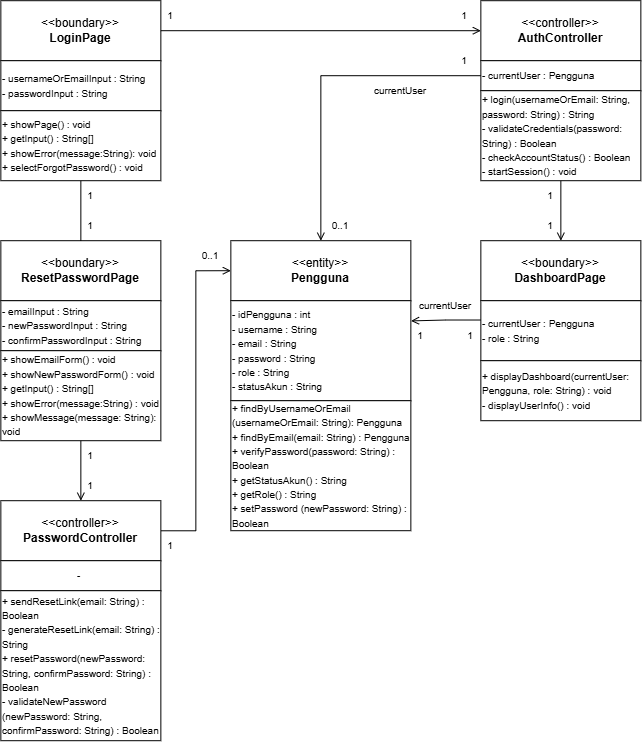

The diagram above was exported from draw.io. Its source (the exported page's mxGraphModel, read from the mxfile embedded in the PNG):
<mxGraphModel dx="1953" dy="865" grid="1" gridSize="10" guides="1" tooltips="1" connect="1" arrows="1" fold="1" page="1" pageScale="1" pageWidth="827" pageHeight="1169" math="0" shadow="0">
  <root>
    <mxCell id="0" />
    <mxCell id="1" parent="0" />
    <mxCell id="2" parent="1" style="rounded=0;whiteSpace=wrap;html=1;" value="&amp;lt;&amp;lt;entity&amp;gt;&amp;gt;&lt;br&gt;&lt;b&gt;Pengguna&lt;/b&gt;" vertex="1">
      <mxGeometry height="60" width="180" x="150" y="280" as="geometry" />
    </mxCell>
    <mxCell id="3" parent="1" style="rounded=0;whiteSpace=wrap;html=1;" value="&lt;div&gt;&amp;lt;&amp;lt;boundary&amp;gt;&amp;gt;&lt;/div&gt;&lt;b&gt;LoginPage&lt;/b&gt;" vertex="1">
      <mxGeometry height="60" width="160" x="-80" y="40" as="geometry" />
    </mxCell>
    <mxCell id="4" edge="1" parent="1" source="3" style="edgeStyle=none;rounded=0;orthogonalLoop=1;jettySize=auto;html=1;endArrow=open;endFill=0;exitX=1;exitY=0.5;exitDx=0;exitDy=0;entryX=0;entryY=0.5;entryDx=0;entryDy=0;" target="7">
      <mxGeometry relative="1" as="geometry">
        <mxPoint x="210" y="270" as="sourcePoint" />
      </mxGeometry>
    </mxCell>
    <mxCell id="5" edge="1" parent="1" source="18" style="edgeStyle=none;rounded=0;orthogonalLoop=1;jettySize=auto;html=1;entryX=0.5;entryY=0;entryDx=0;entryDy=0;endArrow=open;endFill=0;exitX=0;exitY=0.5;exitDx=0;exitDy=0;" target="2">
      <mxGeometry relative="1" as="geometry">
        <Array as="points">
          <mxPoint x="240" y="115" />
        </Array>
      </mxGeometry>
    </mxCell>
    <mxCell id="6" edge="1" parent="1" source="19" style="edgeStyle=none;rounded=0;orthogonalLoop=1;jettySize=auto;html=1;entryX=0.5;entryY=0;entryDx=0;entryDy=0;exitX=0.5;exitY=1;exitDx=0;exitDy=0;endArrow=open;endFill=0;" target="9">
      <mxGeometry relative="1" as="geometry" />
    </mxCell>
    <mxCell id="7" parent="1" style="rounded=0;whiteSpace=wrap;html=1;" value="&lt;div&gt;&amp;lt;&amp;lt;controller&amp;gt;&amp;gt;&lt;/div&gt;&lt;b&gt;AuthController&lt;/b&gt;" vertex="1">
      <mxGeometry height="60" width="160" x="400" y="40" as="geometry" />
    </mxCell>
    <mxCell id="8" edge="1" parent="1" source="25" style="edgeStyle=orthogonalEdgeStyle;rounded=0;orthogonalLoop=1;jettySize=auto;html=1;exitX=0.001;exitY=0.322;exitDx=0;exitDy=0;endArrow=open;endFill=0;exitPerimeter=0;entryX=1.001;entryY=0.202;entryDx=0;entryDy=0;entryPerimeter=0;" target="23">
      <mxGeometry relative="1" as="geometry">
        <mxPoint x="360" y="360.4" as="sourcePoint" />
        <mxPoint x="320" y="360" as="targetPoint" />
      </mxGeometry>
    </mxCell>
    <mxCell id="9" parent="1" style="rounded=0;whiteSpace=wrap;html=1;" value="&lt;div&gt;&amp;lt;&amp;lt;boundary&amp;gt;&amp;gt;&lt;/div&gt;&lt;b&gt;DashboardPage&lt;/b&gt;" vertex="1">
      <mxGeometry height="60" width="160" x="400" y="280" as="geometry" />
    </mxCell>
    <mxCell id="10" parent="1" style="rounded=0;whiteSpace=wrap;html=1;" value="&amp;lt;&amp;lt;boundary&amp;gt;&amp;gt;&lt;br&gt;&lt;b&gt;ResetPasswordPage&lt;/b&gt;" vertex="1">
      <mxGeometry height="60" width="160" x="-80" y="280" as="geometry" />
    </mxCell>
    <mxCell id="11" edge="1" parent="1" source="17" style="edgeStyle=none;rounded=0;orthogonalLoop=1;jettySize=auto;html=1;endArrow=open;endFill=0;exitX=0.5;exitY=1;exitDx=0;exitDy=0;entryX=0.5;entryY=0;entryDx=0;entryDy=0;" target="13">
      <mxGeometry relative="1" as="geometry">
        <mxPoint x="140" y="310" as="targetPoint" />
      </mxGeometry>
    </mxCell>
    <mxCell id="12" edge="1" parent="1" source="13" style="edgeStyle=orthogonalEdgeStyle;rounded=0;orthogonalLoop=1;jettySize=auto;html=1;entryX=0;entryY=0.5;entryDx=0;entryDy=0;endArrow=open;endFill=0;" target="2">
      <mxGeometry relative="1" as="geometry">
        <Array as="points" />
      </mxGeometry>
    </mxCell>
    <mxCell id="13" parent="1" style="rounded=0;whiteSpace=wrap;html=1;" value="&lt;div&gt;&amp;lt;&amp;lt;controller&amp;gt;&amp;gt;&lt;/div&gt;&lt;b&gt;PasswordController&lt;/b&gt;" vertex="1">
      <mxGeometry height="60" width="160" x="-80" y="540" as="geometry" />
    </mxCell>
    <mxCell id="14" parent="1" style="rounded=0;whiteSpace=wrap;html=1;" value="&lt;font style=&quot;font-size: 10px;&quot;&gt;-&amp;nbsp;&lt;/font&gt;" vertex="1">
      <mxGeometry height="30" width="160" x="-80" y="600" as="geometry" />
    </mxCell>
    <mxCell id="15" parent="1" style="rounded=0;whiteSpace=wrap;html=1;align=left;" value="&lt;font style=&quot;font-size: 10px;&quot;&gt;+ sendResetLink(email: String) : Boolean&lt;br&gt;- generateResetLink(email: String) : String&lt;br&gt;+ resetPassword&lt;/font&gt;&lt;span style=&quot;font-size: 10px; background-color: transparent; color: light-dark(rgb(0, 0, 0), rgb(255, 255, 255));&quot;&gt;(newPassword: String, confirmPassword: String) : Boolean&lt;/span&gt;&lt;div&gt;&lt;div&gt;&lt;font style=&quot;font-size: 10px;&quot;&gt;- validateNewPassword (newPassword: String, confirmPassword: String) : Boolean&lt;/font&gt;&lt;/div&gt;&lt;/div&gt;" vertex="1">
      <mxGeometry height="150" width="160" x="-80" y="630" as="geometry" />
    </mxCell>
    <mxCell id="16" parent="1" style="rounded=0;whiteSpace=wrap;html=1;align=left;" value="&lt;font style=&quot;font-size: 10px;&quot;&gt;- emailInput : String&lt;br&gt;- newPasswordInput : String&lt;br&gt;- confirmPasswordInput : String&lt;/font&gt;" vertex="1">
      <mxGeometry height="50" width="160" x="-80" y="340" as="geometry" />
    </mxCell>
    <mxCell id="17" parent="1" style="rounded=0;whiteSpace=wrap;html=1;align=left;" value="&lt;font style=&quot;font-size: 10px;&quot;&gt;+ showEmailForm() : void&lt;br&gt;+ showNewPasswordForm() : void&lt;br&gt;+ getInput() : String[]&lt;br&gt;+ showError(message:String) : void&lt;br&gt;+ showMessage(message: String): void&lt;/font&gt;" vertex="1">
      <mxGeometry height="90" width="160" x="-80" y="390" as="geometry" />
    </mxCell>
    <mxCell id="18" parent="1" style="rounded=0;whiteSpace=wrap;html=1;align=left;" value="&lt;font style=&quot;font-size: 10px;&quot;&gt;- currentUser : Pengguna&lt;/font&gt;" vertex="1">
      <mxGeometry height="30" width="160" x="400" y="100" as="geometry" />
    </mxCell>
    <mxCell id="19" parent="1" style="rounded=0;whiteSpace=wrap;html=1;align=left;" value="&lt;font style=&quot;font-size: 10px;&quot;&gt;+ login(usernameOrEmail: String, password: String) : String&lt;/font&gt;&lt;div&gt;&lt;font style=&quot;font-size: 10px;&quot;&gt;- validateCredentials(password: String) : Boolean&lt;/font&gt;&lt;/div&gt;&lt;div&gt;&lt;font style=&quot;font-size: 10px;&quot;&gt;- checkAccountStatus() : Boolean&lt;br&gt;- startSession() : void&lt;/font&gt;&lt;/div&gt;" vertex="1">
      <mxGeometry height="90" width="160" x="400" y="130" as="geometry" />
    </mxCell>
    <mxCell id="20" parent="1" style="rounded=0;whiteSpace=wrap;html=1;align=left;" value="&lt;font style=&quot;font-size: 10px;&quot;&gt;- usernameOrEmailInput : String&lt;br&gt;- passwordInput : String&lt;/font&gt;" vertex="1">
      <mxGeometry height="50" width="160" x="-80" y="100" as="geometry" />
    </mxCell>
    <mxCell id="21" edge="1" parent="1" source="22" style="edgeStyle=orthogonalEdgeStyle;rounded=0;orthogonalLoop=1;jettySize=auto;html=1;endArrow=none;endFill=0;" target="10" value="">
      <mxGeometry relative="1" as="geometry" />
    </mxCell>
    <mxCell id="22" parent="1" style="rounded=0;whiteSpace=wrap;html=1;align=left;" value="&lt;font style=&quot;font-size: 10px;&quot;&gt;+ showPage() : void&lt;br&gt;+ getInput() : String[]&lt;br&gt;+ showError(message:String): void&amp;nbsp;&lt;br&gt;+ selectForgotPassword() : void&lt;/font&gt;" vertex="1">
      <mxGeometry height="70" width="160" x="-80" y="150" as="geometry" />
    </mxCell>
    <mxCell id="23" parent="1" style="rounded=0;whiteSpace=wrap;html=1;align=left;" value="&lt;font style=&quot;font-size: 10px;&quot;&gt;- idPengguna : int&lt;br&gt;- username : String&lt;/font&gt;&lt;div&gt;&lt;font style=&quot;font-size: 10px;&quot;&gt;- email : String&lt;/font&gt;&lt;/div&gt;&lt;div&gt;&lt;font style=&quot;font-size: 10px;&quot;&gt;- password : String&lt;/font&gt;&lt;/div&gt;&lt;div&gt;&lt;font style=&quot;font-size: 10px;&quot;&gt;- role : String&lt;/font&gt;&lt;/div&gt;&lt;div&gt;&lt;font style=&quot;font-size: 10px;&quot;&gt;- statusAkun : String&lt;/font&gt;&lt;/div&gt;" vertex="1">
      <mxGeometry height="100" width="180" x="150" y="340" as="geometry" />
    </mxCell>
    <mxCell id="24" parent="1" style="rounded=0;whiteSpace=wrap;html=1;align=left;" value="&lt;font style=&quot;font-size: 10px;&quot;&gt;+ findByUsernameOrEmail (usernameOrEmail: String): Pengguna&lt;/font&gt;&lt;div&gt;&lt;font style=&quot;font-size: 10px;&quot;&gt;+ findByEmail(email: String) : Pengguna&lt;/font&gt;&lt;/div&gt;&lt;div&gt;&lt;font style=&quot;font-size: 10px;&quot;&gt;+ verifyPassword(password: String) : Boolean&lt;/font&gt;&lt;/div&gt;&lt;div&gt;&lt;font style=&quot;font-size: 10px;&quot;&gt;+ getStatusAkun() : String&lt;br&gt;+ getRole() : String&lt;br&gt;+ setPassword (newPassword: String) : Boolean&lt;/font&gt;&lt;/div&gt;" vertex="1">
      <mxGeometry height="130" width="180" x="150" y="440" as="geometry" />
    </mxCell>
    <mxCell id="25" parent="1" style="rounded=0;whiteSpace=wrap;html=1;align=left;" value="&lt;font style=&quot;font-size: 10px;&quot;&gt;- currentUser : Pengguna&lt;br&gt;- role : String&lt;/font&gt;" vertex="1">
      <mxGeometry height="60" width="160" x="400" y="340" as="geometry" />
    </mxCell>
    <mxCell id="26" parent="1" style="rounded=0;whiteSpace=wrap;html=1;align=left;" value="&lt;font style=&quot;font-size: 10px;&quot;&gt;+ displayDashboard(currentUser: Pengguna, role: String) : void&lt;/font&gt;&lt;div&gt;&lt;font style=&quot;font-size: 10px;&quot;&gt;- displayUserInfo() : void&lt;/font&gt;&lt;/div&gt;" vertex="1">
      <mxGeometry height="60" width="160" x="400" y="400" as="geometry" />
    </mxCell>
    <mxCell id="27" parent="1" style="text;html=1;whiteSpace=wrap;strokeColor=none;fillColor=none;align=center;verticalAlign=middle;rounded=0;" value="&lt;font style=&quot;font-size: 10px;&quot;&gt;currentUser&lt;/font&gt;" vertex="1">
      <mxGeometry height="30" width="60" x="335" y="330" as="geometry" />
    </mxCell>
    <mxCell id="28" parent="1" style="text;html=1;whiteSpace=wrap;strokeColor=none;fillColor=none;align=center;verticalAlign=middle;rounded=0;" value="&lt;font style=&quot;font-size: 10px;&quot;&gt;currentUser&lt;/font&gt;" vertex="1">
      <mxGeometry height="30" width="60" x="290" y="115" as="geometry" />
    </mxCell>
    <mxCell id="29" parent="1" style="text;html=1;whiteSpace=wrap;strokeColor=none;fillColor=none;align=center;verticalAlign=middle;rounded=0;" value="&lt;font style=&quot;font-size: 10px;&quot;&gt;0..1&lt;/font&gt;" vertex="1">
      <mxGeometry height="30" width="60" x="100" y="280" as="geometry" />
    </mxCell>
    <mxCell id="30" parent="1" style="text;html=1;whiteSpace=wrap;strokeColor=none;fillColor=none;align=center;verticalAlign=middle;rounded=0;" value="&lt;font style=&quot;font-size: 10px;&quot;&gt;0..1&lt;/font&gt;" vertex="1">
      <mxGeometry height="30" width="60" x="230" y="250" as="geometry" />
    </mxCell>
    <mxCell id="31" parent="1" style="text;html=1;whiteSpace=wrap;strokeColor=none;fillColor=none;align=center;verticalAlign=middle;rounded=0;" value="&lt;font style=&quot;font-size: 10px;&quot;&gt;1&lt;/font&gt;" vertex="1">
      <mxGeometry height="30" width="60" x="60" y="40" as="geometry" />
    </mxCell>
    <mxCell id="32" parent="1" style="text;html=1;whiteSpace=wrap;strokeColor=none;fillColor=none;align=center;verticalAlign=middle;rounded=0;" value="&lt;font style=&quot;font-size: 10px;&quot;&gt;1&lt;/font&gt;" vertex="1">
      <mxGeometry height="30" width="60" x="354" y="40" as="geometry" />
    </mxCell>
    <mxCell id="33" parent="1" style="text;html=1;whiteSpace=wrap;strokeColor=none;fillColor=none;align=center;verticalAlign=middle;rounded=0;" value="&lt;font style=&quot;font-size: 10px;&quot;&gt;1&lt;/font&gt;" vertex="1">
      <mxGeometry height="30" width="60" x="354" y="85" as="geometry" />
    </mxCell>
    <mxCell id="34" parent="1" style="text;html=1;whiteSpace=wrap;strokeColor=none;fillColor=none;align=center;verticalAlign=middle;rounded=0;" value="&lt;font style=&quot;font-size: 10px;&quot;&gt;1&lt;/font&gt;" vertex="1">
      <mxGeometry height="30" width="60" x="440" y="220" as="geometry" />
    </mxCell>
    <mxCell id="35" parent="1" style="text;html=1;whiteSpace=wrap;strokeColor=none;fillColor=none;align=center;verticalAlign=middle;rounded=0;" value="&lt;font style=&quot;font-size: 10px;&quot;&gt;1&lt;/font&gt;" vertex="1">
      <mxGeometry height="30" width="60" x="440" y="250" as="geometry" />
    </mxCell>
    <mxCell id="36" parent="1" style="text;html=1;whiteSpace=wrap;strokeColor=none;fillColor=none;align=center;verticalAlign=middle;rounded=0;" value="&lt;font style=&quot;font-size: 10px;&quot;&gt;1&lt;/font&gt;" vertex="1">
      <mxGeometry height="30" width="60" x="-20" y="220" as="geometry" />
    </mxCell>
    <mxCell id="37" parent="1" style="text;html=1;whiteSpace=wrap;strokeColor=none;fillColor=none;align=center;verticalAlign=middle;rounded=0;" value="&lt;font style=&quot;font-size: 10px;&quot;&gt;1&lt;/font&gt;" vertex="1">
      <mxGeometry height="30" width="60" x="-20" y="250" as="geometry" />
    </mxCell>
    <mxCell id="38" parent="1" style="text;html=1;whiteSpace=wrap;strokeColor=none;fillColor=none;align=center;verticalAlign=middle;rounded=0;" value="&lt;font style=&quot;font-size: 10px;&quot;&gt;1&lt;/font&gt;" vertex="1">
      <mxGeometry height="30" width="60" x="-20" y="480" as="geometry" />
    </mxCell>
    <mxCell id="39" parent="1" style="text;html=1;whiteSpace=wrap;strokeColor=none;fillColor=none;align=center;verticalAlign=middle;rounded=0;" value="&lt;font style=&quot;font-size: 10px;&quot;&gt;1&lt;/font&gt;" vertex="1">
      <mxGeometry height="30" width="60" x="-20" y="510" as="geometry" />
    </mxCell>
    <mxCell id="40" parent="1" style="text;html=1;whiteSpace=wrap;strokeColor=none;fillColor=none;align=center;verticalAlign=middle;rounded=0;" value="&lt;font style=&quot;font-size: 10px;&quot;&gt;1&lt;/font&gt;" vertex="1">
      <mxGeometry height="30" width="60" x="60" y="570" as="geometry" />
    </mxCell>
    <mxCell id="41" parent="1" style="text;html=1;whiteSpace=wrap;strokeColor=none;fillColor=none;align=center;verticalAlign=middle;rounded=0;" value="&lt;font style=&quot;font-size: 10px;&quot;&gt;1&lt;/font&gt;" vertex="1">
      <mxGeometry height="30" width="60" x="360" y="360" as="geometry" />
    </mxCell>
    <mxCell id="42" parent="1" style="text;html=1;whiteSpace=wrap;strokeColor=none;fillColor=none;align=center;verticalAlign=middle;rounded=0;" value="&lt;font style=&quot;font-size: 10px;&quot;&gt;1&lt;/font&gt;" vertex="1">
      <mxGeometry height="30" width="60" x="310" y="360" as="geometry" />
    </mxCell>
  </root>
</mxGraphModel>